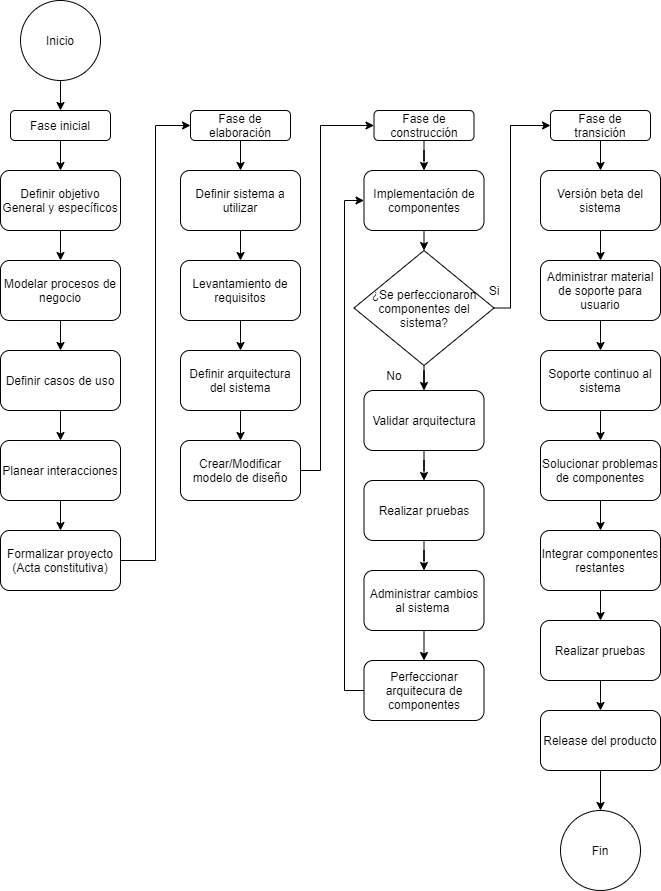

The diagram above was exported from draw.io. Its source (the exported page's mxGraphModel, read from the mxfile embedded in the PNG):
<mxGraphModel dx="517" dy="1599" grid="1" gridSize="10" guides="1" tooltips="1" connect="1" arrows="1" fold="1" page="1" pageScale="1" pageWidth="827" pageHeight="1169" math="0" shadow="0">
  <root>
    <mxCell id="0" />
    <mxCell id="1" parent="0" />
    <mxCell id="36" style="edgeStyle=orthogonalEdgeStyle;rounded=0;orthogonalLoop=1;jettySize=auto;html=1;entryX=0.5;entryY=0;entryDx=0;entryDy=0;" parent="1" source="2" target="15" edge="1">
      <mxGeometry relative="1" as="geometry" />
    </mxCell>
    <mxCell id="2" value="Inicio" style="ellipse;whiteSpace=wrap;html=1;aspect=fixed;" parent="1" vertex="1">
      <mxGeometry x="60" y="-1160" width="80" height="80" as="geometry" />
    </mxCell>
    <mxCell id="66" style="edgeStyle=orthogonalEdgeStyle;rounded=0;orthogonalLoop=1;jettySize=auto;html=1;exitX=0.5;exitY=1;exitDx=0;exitDy=0;entryX=0.5;entryY=0;entryDx=0;entryDy=0;" parent="1" source="6" target="65" edge="1">
      <mxGeometry relative="1" as="geometry" />
    </mxCell>
    <mxCell id="6" value="Modelar procesos de negocio" style="rounded=1;whiteSpace=wrap;html=1;" parent="1" vertex="1">
      <mxGeometry x="40" y="-900" width="120" height="60" as="geometry" />
    </mxCell>
    <mxCell id="69" style="edgeStyle=orthogonalEdgeStyle;rounded=0;orthogonalLoop=1;jettySize=auto;html=1;entryX=0;entryY=0.5;entryDx=0;entryDy=0;" parent="1" source="7" target="17" edge="1">
      <mxGeometry relative="1" as="geometry" />
    </mxCell>
    <mxCell id="7" value="Formalizar proyecto (Acta constitutiva)" style="rounded=1;whiteSpace=wrap;html=1;" parent="1" vertex="1">
      <mxGeometry x="40" y="-630" width="120" height="60" as="geometry" />
    </mxCell>
    <mxCell id="44" style="edgeStyle=orthogonalEdgeStyle;rounded=0;orthogonalLoop=1;jettySize=auto;html=1;entryX=0;entryY=0.5;entryDx=0;entryDy=0;" parent="1" source="8" target="22" edge="1">
      <mxGeometry relative="1" as="geometry">
        <Array as="points">
          <mxPoint x="360" y="-690" />
          <mxPoint x="360" y="-1035" />
        </Array>
      </mxGeometry>
    </mxCell>
    <mxCell id="8" value="Crear/Modificar modelo de diseño" style="rounded=1;whiteSpace=wrap;html=1;" parent="1" vertex="1">
      <mxGeometry x="220" y="-720" width="120" height="60" as="geometry" />
    </mxCell>
    <mxCell id="29" style="edgeStyle=orthogonalEdgeStyle;rounded=0;orthogonalLoop=1;jettySize=auto;html=1;exitX=0.5;exitY=1;exitDx=0;exitDy=0;entryX=0.5;entryY=0;entryDx=0;entryDy=0;" parent="1" source="9" target="28" edge="1">
      <mxGeometry relative="1" as="geometry" />
    </mxCell>
    <mxCell id="9" value="Implementación de componentes" style="rounded=1;whiteSpace=wrap;html=1;" parent="1" vertex="1">
      <mxGeometry x="403.5" y="-990" width="120" height="60" as="geometry" />
    </mxCell>
    <mxCell id="32" style="edgeStyle=orthogonalEdgeStyle;rounded=0;orthogonalLoop=1;jettySize=auto;html=1;exitX=0.5;exitY=1;exitDx=0;exitDy=0;" parent="1" source="10" target="12" edge="1">
      <mxGeometry relative="1" as="geometry" />
    </mxCell>
    <mxCell id="10" value="Realizar pruebas" style="rounded=1;whiteSpace=wrap;html=1;" parent="1" vertex="1">
      <mxGeometry x="403.5" y="-680" width="120" height="60" as="geometry" />
    </mxCell>
    <mxCell id="38" style="edgeStyle=orthogonalEdgeStyle;rounded=0;orthogonalLoop=1;jettySize=auto;html=1;exitX=0.5;exitY=1;exitDx=0;exitDy=0;" parent="1" source="11" target="6" edge="1">
      <mxGeometry relative="1" as="geometry" />
    </mxCell>
    <mxCell id="11" value="Definir objetivo General y específicos" style="rounded=1;whiteSpace=wrap;html=1;" parent="1" vertex="1">
      <mxGeometry x="40" y="-990" width="120" height="60" as="geometry" />
    </mxCell>
    <mxCell id="64" style="edgeStyle=orthogonalEdgeStyle;rounded=0;orthogonalLoop=1;jettySize=auto;html=1;exitX=0.5;exitY=1;exitDx=0;exitDy=0;entryX=0.5;entryY=0;entryDx=0;entryDy=0;" parent="1" source="12" target="26" edge="1">
      <mxGeometry relative="1" as="geometry" />
    </mxCell>
    <mxCell id="12" value="Administrar cambios al sistema&amp;nbsp;" style="rounded=1;whiteSpace=wrap;html=1;" parent="1" vertex="1">
      <mxGeometry x="403.5" y="-590" width="120" height="60" as="geometry" />
    </mxCell>
    <mxCell id="37" style="edgeStyle=orthogonalEdgeStyle;rounded=0;orthogonalLoop=1;jettySize=auto;html=1;exitX=0.5;exitY=1;exitDx=0;exitDy=0;entryX=0.5;entryY=0;entryDx=0;entryDy=0;" parent="1" source="15" target="11" edge="1">
      <mxGeometry relative="1" as="geometry" />
    </mxCell>
    <mxCell id="15" value="Fase inicial" style="rounded=1;whiteSpace=wrap;html=1;" parent="1" vertex="1">
      <mxGeometry x="50" y="-1050" width="100" height="30" as="geometry" />
    </mxCell>
    <mxCell id="41" style="edgeStyle=orthogonalEdgeStyle;rounded=0;orthogonalLoop=1;jettySize=auto;html=1;exitX=0.5;exitY=1;exitDx=0;exitDy=0;entryX=0.5;entryY=0;entryDx=0;entryDy=0;" parent="1" source="16" target="19" edge="1">
      <mxGeometry relative="1" as="geometry" />
    </mxCell>
    <mxCell id="16" value="Definir sistema a utilizar" style="rounded=1;whiteSpace=wrap;html=1;" parent="1" vertex="1">
      <mxGeometry x="220" y="-990" width="120" height="60" as="geometry" />
    </mxCell>
    <mxCell id="40" style="edgeStyle=orthogonalEdgeStyle;rounded=0;orthogonalLoop=1;jettySize=auto;html=1;" parent="1" source="17" target="16" edge="1">
      <mxGeometry relative="1" as="geometry" />
    </mxCell>
    <mxCell id="17" value="Fase de elaboración" style="rounded=1;whiteSpace=wrap;html=1;" parent="1" vertex="1">
      <mxGeometry x="230" y="-1050" width="100" height="30" as="geometry" />
    </mxCell>
    <mxCell id="42" style="edgeStyle=orthogonalEdgeStyle;rounded=0;orthogonalLoop=1;jettySize=auto;html=1;exitX=0.5;exitY=1;exitDx=0;exitDy=0;entryX=0.5;entryY=0;entryDx=0;entryDy=0;" parent="1" source="19" target="20" edge="1">
      <mxGeometry relative="1" as="geometry" />
    </mxCell>
    <mxCell id="19" value="Levantamiento de requisitos" style="rounded=1;whiteSpace=wrap;html=1;" parent="1" vertex="1">
      <mxGeometry x="220" y="-900" width="120" height="60" as="geometry" />
    </mxCell>
    <mxCell id="43" style="edgeStyle=orthogonalEdgeStyle;rounded=0;orthogonalLoop=1;jettySize=auto;html=1;exitX=0.5;exitY=1;exitDx=0;exitDy=0;entryX=0.5;entryY=0;entryDx=0;entryDy=0;" parent="1" source="20" target="8" edge="1">
      <mxGeometry relative="1" as="geometry" />
    </mxCell>
    <mxCell id="20" value="Definir arquitectura del sistema" style="rounded=1;whiteSpace=wrap;html=1;" parent="1" vertex="1">
      <mxGeometry x="220" y="-810" width="120" height="60" as="geometry" />
    </mxCell>
    <mxCell id="35" style="edgeStyle=orthogonalEdgeStyle;rounded=0;orthogonalLoop=1;jettySize=auto;html=1;" parent="1" source="22" target="9" edge="1">
      <mxGeometry relative="1" as="geometry" />
    </mxCell>
    <mxCell id="22" value="Fase de construcción" style="rounded=1;whiteSpace=wrap;html=1;" parent="1" vertex="1">
      <mxGeometry x="413.5" y="-1050" width="100" height="30" as="geometry" />
    </mxCell>
    <mxCell id="31" style="edgeStyle=orthogonalEdgeStyle;rounded=0;orthogonalLoop=1;jettySize=auto;html=1;entryX=0.5;entryY=0;entryDx=0;entryDy=0;" parent="1" source="24" target="10" edge="1">
      <mxGeometry relative="1" as="geometry" />
    </mxCell>
    <mxCell id="24" value="Validar arquitectura" style="rounded=1;whiteSpace=wrap;html=1;" parent="1" vertex="1">
      <mxGeometry x="403.5" y="-770" width="120" height="60" as="geometry" />
    </mxCell>
    <mxCell id="68" style="edgeStyle=orthogonalEdgeStyle;rounded=0;orthogonalLoop=1;jettySize=auto;html=1;exitX=0.5;exitY=1;exitDx=0;exitDy=0;entryX=0.5;entryY=0;entryDx=0;entryDy=0;" parent="1" source="25" target="7" edge="1">
      <mxGeometry relative="1" as="geometry" />
    </mxCell>
    <mxCell id="25" value="Planear interacciones" style="rounded=1;whiteSpace=wrap;html=1;" parent="1" vertex="1">
      <mxGeometry x="40" y="-720" width="120" height="60" as="geometry" />
    </mxCell>
    <mxCell id="27" style="edgeStyle=orthogonalEdgeStyle;rounded=0;orthogonalLoop=1;jettySize=auto;html=1;entryX=0;entryY=0.5;entryDx=0;entryDy=0;" parent="1" source="26" target="9" edge="1">
      <mxGeometry relative="1" as="geometry">
        <Array as="points">
          <mxPoint x="384" y="-470" />
          <mxPoint x="384" y="-960" />
        </Array>
      </mxGeometry>
    </mxCell>
    <mxCell id="26" value="Perfeccionar arquitecura de componentes" style="rounded=1;whiteSpace=wrap;html=1;" parent="1" vertex="1">
      <mxGeometry x="403.5" y="-500" width="120" height="60" as="geometry" />
    </mxCell>
    <mxCell id="30" style="edgeStyle=orthogonalEdgeStyle;rounded=0;orthogonalLoop=1;jettySize=auto;html=1;entryX=0.5;entryY=0;entryDx=0;entryDy=0;" parent="1" source="28" target="24" edge="1">
      <mxGeometry relative="1" as="geometry" />
    </mxCell>
    <mxCell id="51" style="edgeStyle=orthogonalEdgeStyle;rounded=0;orthogonalLoop=1;jettySize=auto;html=1;entryX=0;entryY=0.5;entryDx=0;entryDy=0;" parent="1" source="28" target="46" edge="1">
      <mxGeometry relative="1" as="geometry">
        <Array as="points">
          <mxPoint x="550" y="-853" />
          <mxPoint x="550" y="-1035" />
        </Array>
      </mxGeometry>
    </mxCell>
    <mxCell id="28" value="¿Se perfeccionaron componentes del sistema?" style="rhombus;whiteSpace=wrap;html=1;" parent="1" vertex="1">
      <mxGeometry x="393.5" y="-910" width="140" height="115" as="geometry" />
    </mxCell>
    <mxCell id="56" style="edgeStyle=orthogonalEdgeStyle;rounded=0;orthogonalLoop=1;jettySize=auto;html=1;exitX=0.5;exitY=1;exitDx=0;exitDy=0;entryX=0.5;entryY=0;entryDx=0;entryDy=0;" parent="1" source="46" target="49" edge="1">
      <mxGeometry relative="1" as="geometry" />
    </mxCell>
    <mxCell id="46" value="Fase de transición" style="rounded=1;whiteSpace=wrap;html=1;" parent="1" vertex="1">
      <mxGeometry x="590" y="-1050" width="100" height="30" as="geometry" />
    </mxCell>
    <mxCell id="58" style="edgeStyle=orthogonalEdgeStyle;rounded=0;orthogonalLoop=1;jettySize=auto;html=1;entryX=0.5;entryY=0;entryDx=0;entryDy=0;" parent="1" source="47" target="48" edge="1">
      <mxGeometry relative="1" as="geometry" />
    </mxCell>
    <mxCell id="47" value="Administrar material de soporte para usuario" style="rounded=1;whiteSpace=wrap;html=1;" parent="1" vertex="1">
      <mxGeometry x="580" y="-900" width="120" height="60" as="geometry" />
    </mxCell>
    <mxCell id="59" style="edgeStyle=orthogonalEdgeStyle;rounded=0;orthogonalLoop=1;jettySize=auto;html=1;exitX=0.5;exitY=1;exitDx=0;exitDy=0;entryX=0.5;entryY=0;entryDx=0;entryDy=0;" parent="1" source="48" target="50" edge="1">
      <mxGeometry relative="1" as="geometry" />
    </mxCell>
    <mxCell id="48" value="Soporte continuo al sistema" style="rounded=1;whiteSpace=wrap;html=1;" parent="1" vertex="1">
      <mxGeometry x="580" y="-810" width="120" height="60" as="geometry" />
    </mxCell>
    <mxCell id="57" style="edgeStyle=orthogonalEdgeStyle;rounded=0;orthogonalLoop=1;jettySize=auto;html=1;exitX=0.5;exitY=1;exitDx=0;exitDy=0;entryX=0.5;entryY=0;entryDx=0;entryDy=0;" parent="1" source="49" target="47" edge="1">
      <mxGeometry relative="1" as="geometry" />
    </mxCell>
    <mxCell id="49" value="Versión beta del sistema" style="rounded=1;whiteSpace=wrap;html=1;" parent="1" vertex="1">
      <mxGeometry x="580" y="-990" width="120" height="60" as="geometry" />
    </mxCell>
    <mxCell id="60" style="edgeStyle=orthogonalEdgeStyle;rounded=0;orthogonalLoop=1;jettySize=auto;html=1;exitX=0.5;exitY=1;exitDx=0;exitDy=0;entryX=0.5;entryY=0;entryDx=0;entryDy=0;" parent="1" source="50" target="52" edge="1">
      <mxGeometry relative="1" as="geometry" />
    </mxCell>
    <mxCell id="50" value="Solucionar problemas de componentes" style="rounded=1;whiteSpace=wrap;html=1;" parent="1" vertex="1">
      <mxGeometry x="580" y="-720" width="120" height="60" as="geometry" />
    </mxCell>
    <mxCell id="61" style="edgeStyle=orthogonalEdgeStyle;rounded=0;orthogonalLoop=1;jettySize=auto;html=1;exitX=0.5;exitY=1;exitDx=0;exitDy=0;entryX=0.5;entryY=0;entryDx=0;entryDy=0;" parent="1" source="52" target="53" edge="1">
      <mxGeometry relative="1" as="geometry" />
    </mxCell>
    <mxCell id="52" value="Integrar componentes restantes" style="rounded=1;whiteSpace=wrap;html=1;" parent="1" vertex="1">
      <mxGeometry x="580" y="-630" width="120" height="60" as="geometry" />
    </mxCell>
    <mxCell id="62" style="edgeStyle=orthogonalEdgeStyle;rounded=0;orthogonalLoop=1;jettySize=auto;html=1;exitX=0.5;exitY=1;exitDx=0;exitDy=0;entryX=0.5;entryY=0;entryDx=0;entryDy=0;" parent="1" source="53" target="54" edge="1">
      <mxGeometry relative="1" as="geometry" />
    </mxCell>
    <mxCell id="53" value="Realizar pruebas" style="rounded=1;whiteSpace=wrap;html=1;" parent="1" vertex="1">
      <mxGeometry x="580" y="-540" width="120" height="60" as="geometry" />
    </mxCell>
    <mxCell id="63" style="edgeStyle=orthogonalEdgeStyle;rounded=0;orthogonalLoop=1;jettySize=auto;html=1;exitX=0.5;exitY=1;exitDx=0;exitDy=0;entryX=0.5;entryY=0;entryDx=0;entryDy=0;" parent="1" source="54" target="55" edge="1">
      <mxGeometry relative="1" as="geometry" />
    </mxCell>
    <mxCell id="54" value="Release del producto" style="rounded=1;whiteSpace=wrap;html=1;" parent="1" vertex="1">
      <mxGeometry x="580" y="-450" width="120" height="60" as="geometry" />
    </mxCell>
    <mxCell id="55" value="Fin" style="ellipse;whiteSpace=wrap;html=1;aspect=fixed;" parent="1" vertex="1">
      <mxGeometry x="600" y="-350" width="80" height="80" as="geometry" />
    </mxCell>
    <mxCell id="67" style="edgeStyle=orthogonalEdgeStyle;rounded=0;orthogonalLoop=1;jettySize=auto;html=1;exitX=0.5;exitY=1;exitDx=0;exitDy=0;entryX=0.5;entryY=0;entryDx=0;entryDy=0;" parent="1" source="65" target="25" edge="1">
      <mxGeometry relative="1" as="geometry" />
    </mxCell>
    <mxCell id="65" value="Definir casos de uso" style="rounded=1;whiteSpace=wrap;html=1;" parent="1" vertex="1">
      <mxGeometry x="40" y="-810" width="120" height="60" as="geometry" />
    </mxCell>
    <mxCell id="70" value="Si" style="text;html=1;strokeColor=none;fillColor=none;align=center;verticalAlign=middle;whiteSpace=wrap;rounded=0;" parent="1" vertex="1">
      <mxGeometry x="513.5" y="-880" width="40" height="20" as="geometry" />
    </mxCell>
    <mxCell id="71" value="No" style="text;html=1;strokeColor=none;fillColor=none;align=center;verticalAlign=middle;whiteSpace=wrap;rounded=0;" parent="1" vertex="1">
      <mxGeometry x="414" y="-795" width="40" height="20" as="geometry" />
    </mxCell>
  </root>
</mxGraphModel>